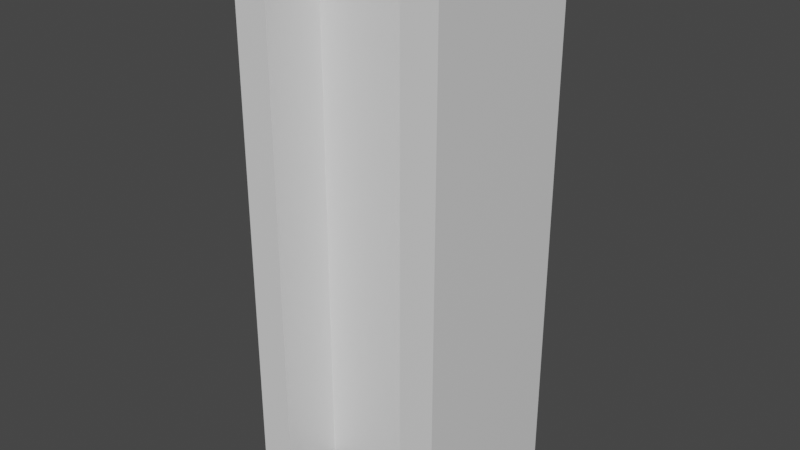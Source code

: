 # Source: truss.blend  (saved by Blender 2.93.21; exported with 4.5.12 LTS)
import bpy
from mathutils import Matrix  # noqa: F401  (used for matrix-valued properties, if any)

bpy.ops.wm.read_factory_settings(use_empty=True)
scene = bpy.context.scene
scene.name = 'Scene'

# ---- collections
col_collection = bpy.data.collections.new('Collection'); scene.collection.children.link(col_collection)

# ---- materials (node trees are filled in below, after node groups)
mat_material = bpy.data.materials.new('Material')
mat_material.alpha_threshold = 0.0
mat_material.use_transparent_shadow = False
mat_material.line_color = (0.0, 0.0, 0.0, 1.0)

# ---- material node trees
mat_material.use_nodes = True; mat_material.node_tree.nodes.clear()
_N = mat_material.node_tree.nodes; _L = mat_material.node_tree.links
n0 = _N.new('ShaderNodeOutputMaterial'); n0.name = 'Material Output'; n0.location = (300, 300)
n1 = _N.new('ShaderNodeBsdfPrincipled'); n1.name = 'Principled BSDF'; n1.location = (10, 300)
n1.distribution = 'GGX'
n1.subsurface_method = 'BURLEY'
n1.inputs[2].default_value = 0.4
n1.inputs[3].default_value = 1.45
n1.inputs[27].default_value = (0.0, 0.0, 0.0, 1.0)
n1.inputs[28].default_value = 1.0
_L.new(n1.outputs[0], n0.inputs[0])
n0.is_active_output = True

# ---- world
world_world = bpy.data.worlds.new('World'); scene.world = world_world
world_world.use_nodes = True; world_world.node_tree.nodes.clear()
_N = world_world.node_tree.nodes; _L = world_world.node_tree.links
n0 = _N.new('ShaderNodeOutputWorld'); n0.name = 'World Output'; n0.location = (300, 300)
n1 = _N.new('ShaderNodeBackground'); n1.name = 'Background'; n1.location = (10, 300)
n1.inputs[0].default_value = (0.05088, 0.05088, 0.05088, 1.0)
_L.new(n1.outputs[0], n0.inputs[0])
n0.is_active_output = True
world_world.color = (0.05088, 0.05088, 0.05088)
world_world.use_sun_shadow = False
world_world.sun_shadow_jitter_overblur = 0.0

# ---- meshes
me_cube = bpy.data.meshes.new('Cube')
me_cube.from_pydata([(-0.127, -0.0381, 0.5), (0.127, -0.0381, 0.5), (-0.127, -0.0381, -0.5), (0.127, -0.0381, -0.5), (-0.127, 0.0381, 0.5), (0.127, 0.0381, 0.5), (-0.127, 0.0381, -0.5), (0.127, 0.0381, -0.5), (-0.1905, -0.1524, 0.5), (-0.1905, -0.1524, -0.5), (-0.1905, 0.1524, 0.5), (-0.1905, 0.1524, -0.5), (0.1905, -0.1524, 0.5), (0.1905, -0.1524, -0.5), (0.1905, 0.1524, 0.5), (0.1905, 0.1524, -0.5), (0.127, 0.1524, 0.5), (0.127, 0.1524, -0.5), (0.127, -0.1524, 0.5), (0.127, -0.1524, -0.5), (-0.127, -0.1524, 0.5), (-0.127, -0.1524, -0.5), (-0.127, 0.1524, 0.5), (-0.127, 0.1524, -0.5)], [], [(7, 6, 4, 5), (1, 0, 2, 3), (8, 10, 11, 9), (14, 12, 13, 15), (17, 16, 14, 15), (7, 5, 16, 17), (18, 19, 13, 12), (1, 3, 19, 18), (21, 20, 8, 9), (2, 0, 20, 21), (22, 23, 11, 10), (4, 6, 23, 22), (7, 17, 15, 13, 19, 3, 2, 21, 9, 11, 23, 6), (1, 18, 12, 14, 16, 5, 4, 22, 10, 8, 20, 0)])
_uv = me_cube.uv_layers.new(name='UVMap')
_uv.uv.foreach_set('vector', [0.375, 0.0, 0.625, 0.0, 0.625, 0.25, 0.375, 0.25, 0.375, 0.5, 0.625, 0.5, 0.625, 0.75, 0.375, 0.75, 0.625, 0.5, 0.875, 0.5, 0.875, 0.75, 0.625, 0.75, 0.125, 0.5, 0.375, 0.5, 0.375, 0.75, 0.125, 0.75, 0.375, 0.0, 0.375, 0.25, 0.375, 0.25, 0.375, 0.0, 0.375, 0.0, 0.375, 0.25, 0.375, 0.25, 0.375, 0.0, 0.375, 0.5, 0.375, 0.75, 0.375, 0.75, 0.375, 0.5, 0.375, 0.5, 0.375, 0.75, 0.375, 0.75, 0.375, 0.5, 0.625, 0.75, 0.625, 0.5, 0.625, 0.5, 0.625, 0.75, 0.625, 0.75, 0.625, 0.5, 0.625, 0.5, 0.625, 0.75, 0.625, 0.25, 0.625, 0.0, 0.625, 0.0, 0.625, 0.25, 0.625, 0.25, 0.625, 0.0, 0.625, 0.0, 0.625, 0.25, 0.375, 0.0, 0.375, 0.0, 0.375, 0.0, 0.375, 0.75, 0.375, 0.75, 0.375, 0.75, 0.625, 0.75, 0.625, 0.75, 0.625, 0.75, 0.875, 0.75, 0.625, 0.0, 0.625, 0.0, 0.375, 0.5, 0.375, 0.5, 0.375, 0.5, 0.125, 0.5, 0.375, 0.25, 0.375, 0.25, 0.625, 0.25, 0.625, 0.25, 0.625, 0.25, 0.625, 0.5, 0.625, 0.5, 0.625, 0.5])
me_cube.materials.append(mat_material)
me_cube.use_remesh_preserve_volume = False
me_cube.use_remesh_preserve_attributes = False
me_cube.use_mirror_vertex_groups = False
me_cube.update()

# ---- objects
ob_cube = bpy.data.objects.new('Cube', me_cube)

# ---- transforms, parenting, visibility, modifiers, constraints
ob_cube.location = (0.0, 0.0, 0.0)
ob_cube.lock_rotations_4d = False
ob_cube.empty_display_type = 'ARROWS'
ob_cube.lineart.crease_threshold = 0.0

# ---- collection membership
col_collection.objects.link(ob_cube)

# ---- scene / render settings (as saved in the file)
scene.frame_start = 1; scene.frame_end = 250; scene.frame_set(1)
scene.render.engine = 'BLENDER_EEVEE_NEXT'
scene.cycles.use_denoising = False
scene.cycles.samples = 128
scene.cycles.sampling_pattern = 'TABULATED_SOBOL'
scene.cycles.use_adaptive_sampling = False
scene.cycles.use_light_tree = False
scene.view_settings.view_transform = 'Filmic'
bpy.context.view_layer.update()

# ---- added for rendering (the .blend has no active camera and no usable light): camera, sun
cam_auto = bpy.data.cameras.new('AutoCamera')
cam_auto.lens = 50.0
cam_auto.sensor_width = 36.0
cam_auto.clip_end = 1000.0
ob_auto_camera = bpy.data.objects.new('AutoCamera', cam_auto)
scene.collection.objects.link(ob_auto_camera)
ob_auto_camera.location = (1.02948, -1.23538, 0.823586)
ob_auto_camera.rotation_euler = (1.09748, -7.21219e-08, 0.694738)
scene.camera = ob_auto_camera
light_auto_sun = bpy.data.lights.new('AutoSun', 'SUN')
light_auto_sun.energy = 3.0
light_auto_sun.angle = 0.0523599
ob_auto_sun = bpy.data.objects.new('AutoSun', light_auto_sun)
scene.collection.objects.link(ob_auto_sun)
ob_auto_sun.rotation_euler = (0.872665, 0.174533, 0.523599)
bpy.context.view_layer.update()
